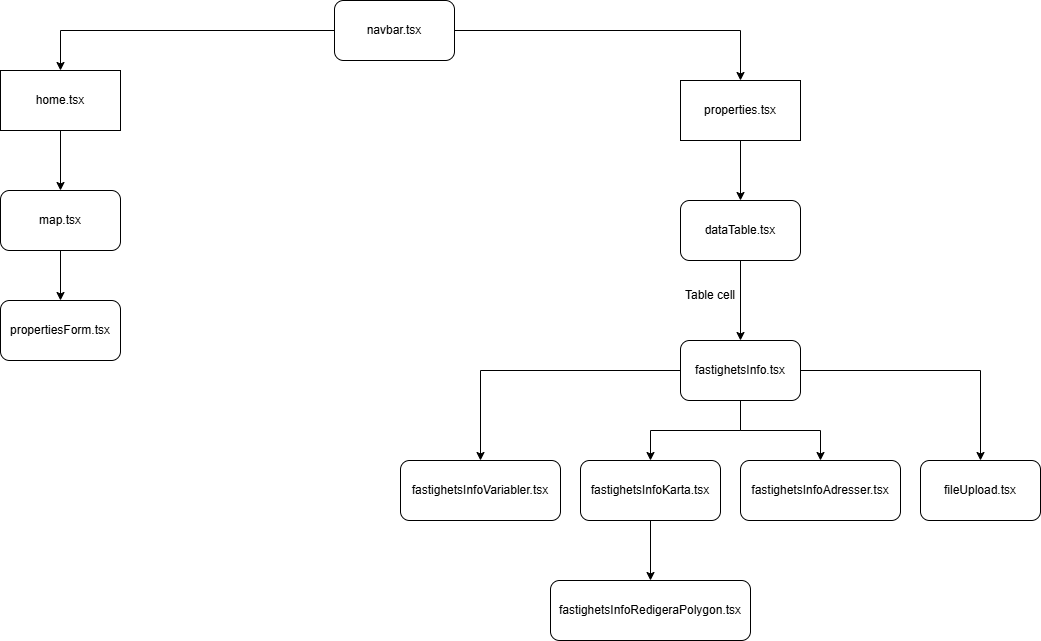

The diagram above was exported from draw.io. Its source (the exported page's mxGraphModel, read from the mxfile embedded in the PNG):
<mxGraphModel dx="1428" dy="823" grid="1" gridSize="10" guides="1" tooltips="1" connect="1" arrows="1" fold="1" page="1" pageScale="1" pageWidth="827" pageHeight="1169" math="0" shadow="0">
  <root>
    <mxCell id="0" />
    <mxCell id="1" parent="0" />
    <mxCell id="VT9sYN4yOhvaUeLjFGtn-7" style="edgeStyle=orthogonalEdgeStyle;rounded=0;orthogonalLoop=1;jettySize=auto;html=1;" edge="1" parent="1" source="VT9sYN4yOhvaUeLjFGtn-3" target="VT9sYN4yOhvaUeLjFGtn-6">
      <mxGeometry relative="1" as="geometry" />
    </mxCell>
    <mxCell id="VT9sYN4yOhvaUeLjFGtn-8" style="edgeStyle=orthogonalEdgeStyle;rounded=0;orthogonalLoop=1;jettySize=auto;html=1;entryX=0.5;entryY=0;entryDx=0;entryDy=0;" edge="1" parent="1" source="VT9sYN4yOhvaUeLjFGtn-3" target="VT9sYN4yOhvaUeLjFGtn-5">
      <mxGeometry relative="1" as="geometry" />
    </mxCell>
    <mxCell id="VT9sYN4yOhvaUeLjFGtn-3" value="navbar.tsx" style="rounded=1;whiteSpace=wrap;html=1;" vertex="1" parent="1">
      <mxGeometry x="354" y="20" width="120" height="60" as="geometry" />
    </mxCell>
    <mxCell id="VT9sYN4yOhvaUeLjFGtn-29" style="edgeStyle=orthogonalEdgeStyle;rounded=0;orthogonalLoop=1;jettySize=auto;html=1;entryX=0.5;entryY=0;entryDx=0;entryDy=0;" edge="1" parent="1" source="VT9sYN4yOhvaUeLjFGtn-5" target="VT9sYN4yOhvaUeLjFGtn-28">
      <mxGeometry relative="1" as="geometry" />
    </mxCell>
    <mxCell id="VT9sYN4yOhvaUeLjFGtn-5" value="home.tsx" style="rounded=0;whiteSpace=wrap;html=1;" vertex="1" parent="1">
      <mxGeometry x="20" y="90" width="120" height="60" as="geometry" />
    </mxCell>
    <mxCell id="VT9sYN4yOhvaUeLjFGtn-12" style="edgeStyle=orthogonalEdgeStyle;rounded=0;orthogonalLoop=1;jettySize=auto;html=1;entryX=0.5;entryY=0;entryDx=0;entryDy=0;" edge="1" parent="1" source="VT9sYN4yOhvaUeLjFGtn-6" target="VT9sYN4yOhvaUeLjFGtn-11">
      <mxGeometry relative="1" as="geometry" />
    </mxCell>
    <mxCell id="VT9sYN4yOhvaUeLjFGtn-6" value="properties.tsx" style="rounded=0;whiteSpace=wrap;html=1;" vertex="1" parent="1">
      <mxGeometry x="700" y="100" width="120" height="60" as="geometry" />
    </mxCell>
    <mxCell id="VT9sYN4yOhvaUeLjFGtn-9" value="propertiesForm.tsx" style="rounded=1;whiteSpace=wrap;html=1;" vertex="1" parent="1">
      <mxGeometry x="20" y="320" width="120" height="60" as="geometry" />
    </mxCell>
    <mxCell id="VT9sYN4yOhvaUeLjFGtn-14" style="edgeStyle=orthogonalEdgeStyle;rounded=0;orthogonalLoop=1;jettySize=auto;html=1;entryX=0.5;entryY=0;entryDx=0;entryDy=0;" edge="1" parent="1" source="VT9sYN4yOhvaUeLjFGtn-11" target="VT9sYN4yOhvaUeLjFGtn-13">
      <mxGeometry relative="1" as="geometry" />
    </mxCell>
    <mxCell id="VT9sYN4yOhvaUeLjFGtn-11" value="dataTable.tsx" style="rounded=1;whiteSpace=wrap;html=1;" vertex="1" parent="1">
      <mxGeometry x="700" y="220" width="120" height="60" as="geometry" />
    </mxCell>
    <mxCell id="VT9sYN4yOhvaUeLjFGtn-20" style="edgeStyle=orthogonalEdgeStyle;rounded=0;orthogonalLoop=1;jettySize=auto;html=1;" edge="1" parent="1" source="VT9sYN4yOhvaUeLjFGtn-13" target="VT9sYN4yOhvaUeLjFGtn-16">
      <mxGeometry relative="1" as="geometry" />
    </mxCell>
    <mxCell id="VT9sYN4yOhvaUeLjFGtn-21" style="edgeStyle=orthogonalEdgeStyle;rounded=0;orthogonalLoop=1;jettySize=auto;html=1;entryX=0.5;entryY=0;entryDx=0;entryDy=0;" edge="1" parent="1" source="VT9sYN4yOhvaUeLjFGtn-13" target="VT9sYN4yOhvaUeLjFGtn-18">
      <mxGeometry relative="1" as="geometry" />
    </mxCell>
    <mxCell id="VT9sYN4yOhvaUeLjFGtn-22" style="edgeStyle=orthogonalEdgeStyle;rounded=0;orthogonalLoop=1;jettySize=auto;html=1;entryX=0.5;entryY=0;entryDx=0;entryDy=0;" edge="1" parent="1" source="VT9sYN4yOhvaUeLjFGtn-13" target="VT9sYN4yOhvaUeLjFGtn-17">
      <mxGeometry relative="1" as="geometry" />
    </mxCell>
    <mxCell id="VT9sYN4yOhvaUeLjFGtn-23" style="edgeStyle=orthogonalEdgeStyle;rounded=0;orthogonalLoop=1;jettySize=auto;html=1;entryX=0.5;entryY=0;entryDx=0;entryDy=0;" edge="1" parent="1" source="VT9sYN4yOhvaUeLjFGtn-13" target="VT9sYN4yOhvaUeLjFGtn-19">
      <mxGeometry relative="1" as="geometry" />
    </mxCell>
    <mxCell id="VT9sYN4yOhvaUeLjFGtn-13" value="fastighetsInfo.tsx" style="rounded=1;whiteSpace=wrap;html=1;" vertex="1" parent="1">
      <mxGeometry x="700" y="360" width="120" height="60" as="geometry" />
    </mxCell>
    <mxCell id="VT9sYN4yOhvaUeLjFGtn-15" value="Table cell" style="text;html=1;align=center;verticalAlign=middle;whiteSpace=wrap;rounded=0;" vertex="1" parent="1">
      <mxGeometry x="700" y="300" width="60" height="30" as="geometry" />
    </mxCell>
    <mxCell id="VT9sYN4yOhvaUeLjFGtn-16" value="fastighetsInfoVariabler.tsx" style="rounded=1;whiteSpace=wrap;html=1;" vertex="1" parent="1">
      <mxGeometry x="420" y="480" width="160" height="60" as="geometry" />
    </mxCell>
    <mxCell id="VT9sYN4yOhvaUeLjFGtn-17" value="fastighetsInfoAdresser.tsx" style="rounded=1;whiteSpace=wrap;html=1;" vertex="1" parent="1">
      <mxGeometry x="760" y="480" width="160" height="60" as="geometry" />
    </mxCell>
    <mxCell id="VT9sYN4yOhvaUeLjFGtn-26" style="edgeStyle=orthogonalEdgeStyle;rounded=0;orthogonalLoop=1;jettySize=auto;html=1;" edge="1" parent="1" source="VT9sYN4yOhvaUeLjFGtn-18" target="VT9sYN4yOhvaUeLjFGtn-25">
      <mxGeometry relative="1" as="geometry" />
    </mxCell>
    <mxCell id="VT9sYN4yOhvaUeLjFGtn-18" value="fastighetsInfoKarta.tsx" style="rounded=1;whiteSpace=wrap;html=1;" vertex="1" parent="1">
      <mxGeometry x="600" y="480" width="140" height="60" as="geometry" />
    </mxCell>
    <mxCell id="VT9sYN4yOhvaUeLjFGtn-19" value="fileUpload.tsx" style="rounded=1;whiteSpace=wrap;html=1;" vertex="1" parent="1">
      <mxGeometry x="940" y="480" width="120" height="60" as="geometry" />
    </mxCell>
    <mxCell id="VT9sYN4yOhvaUeLjFGtn-25" value="fastighetsInfoRedigeraPolygon.tsx" style="rounded=1;whiteSpace=wrap;html=1;" vertex="1" parent="1">
      <mxGeometry x="570" y="600" width="200" height="60" as="geometry" />
    </mxCell>
    <mxCell id="VT9sYN4yOhvaUeLjFGtn-30" style="edgeStyle=orthogonalEdgeStyle;rounded=0;orthogonalLoop=1;jettySize=auto;html=1;entryX=0.5;entryY=0;entryDx=0;entryDy=0;" edge="1" parent="1" source="VT9sYN4yOhvaUeLjFGtn-28" target="VT9sYN4yOhvaUeLjFGtn-9">
      <mxGeometry relative="1" as="geometry" />
    </mxCell>
    <mxCell id="VT9sYN4yOhvaUeLjFGtn-28" value="map.tsx" style="rounded=1;whiteSpace=wrap;html=1;" vertex="1" parent="1">
      <mxGeometry x="20" y="210" width="120" height="60" as="geometry" />
    </mxCell>
  </root>
</mxGraphModel>